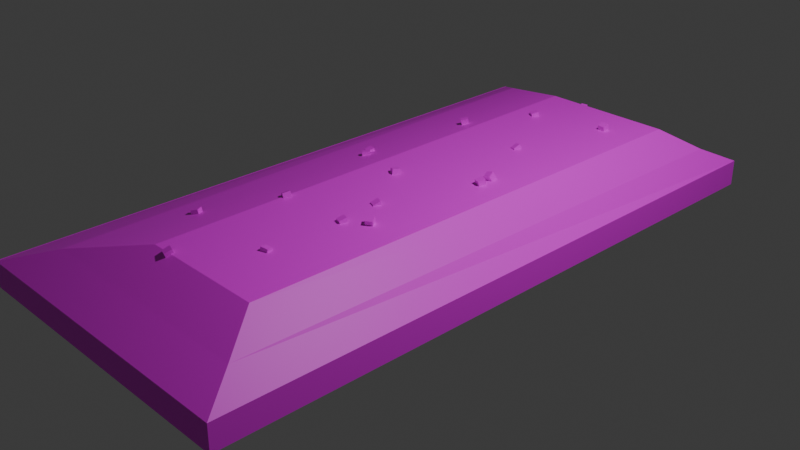 # Source: icecubes.blend  (saved by Blender 4.0.36; exported with 4.5.12 LTS)
import bpy
from mathutils import Matrix  # noqa: F401  (used for matrix-valued properties, if any)

bpy.ops.wm.read_factory_settings(use_empty=True)
scene = bpy.context.scene
scene.name = 'Scene'

# ---- collections
col_collection = bpy.data.collections.new('Collection'); scene.collection.children.link(col_collection)
col_icecubes = bpy.data.collections.new('IceCubes'); col_collection.children.link(col_icecubes)

# ---- images (referenced by path relative to the original .blend; pixels are not part of the script)
import os
ASSET_DIR = os.environ.get("B2B_ASSET_DIR", "")  # directory of the original .blend (textures are referenced by path, not embedded)
HERE = os.path.dirname(os.path.abspath(__file__))  # packed textures are extracted next to this script under _unpacked/

def load_image(name, relpath, width, height, colorspace="sRGB"):
    """Load a texture the original file referenced (path relative to the .blend, or extracted next to this script)."""
    p = next((c for c in (os.path.join(HERE, relpath), os.path.join(ASSET_DIR, relpath)) if relpath and os.path.exists(c)), "")
    if p:
        img = bpy.data.images.load(p, check_existing=True)
        img.name = name
    else:  # same state as the original file: an image datablock whose file is absent (Cycles renders it pink)
        img = bpy.data.images.new(name, width, height)
        img.source = "FILE"
        img.filepath = "//" + (relpath or name)
    img.colorspace_settings.name = colorspace
    return img
img_m_cube_psd = load_image('m_Cube.psd', 'm_Cube.psd', 1024, 1024, 'sRGB')

# ---- materials (node trees are filled in below, after node groups)
mat_material_003 = bpy.data.materials.new('Material.003')
mat_material_003.alpha_threshold = 0.0
mat_material_003.use_transparent_shadow = False
mat_material_003.roughness = 0.5
mat_material_003.line_color = (0.0, 0.0, 0.0, 1.0)

# ---- material node trees
mat_material_003.use_nodes = True; mat_material_003.node_tree.nodes.clear()
_N = mat_material_003.node_tree.nodes; _L = mat_material_003.node_tree.links
n0 = _N.new('ShaderNodeOutputMaterial'); n0.name = 'Material Output'; n0.location = (300, 300)
n1 = _N.new('ShaderNodeBsdfPrincipled'); n1.name = 'Principled BSDF'; n1.location = (10, 300)
n1.inputs[3].default_value = 1.45
n2 = _N.new('ShaderNodeTexImage'); n2.name = 'Image Texture'; n2.location = (-280, 280)
n2.image = img_m_cube_psd
_L.new(n1.outputs[0], n0.inputs[0])
_L.new(n2.outputs[0], n1.inputs[0])
n0.is_active_output = True

# ---- world
world_world = bpy.data.worlds.new('World'); scene.world = world_world
world_world.use_nodes = True; world_world.node_tree.nodes.clear()
_N = world_world.node_tree.nodes; _L = world_world.node_tree.links
n0 = _N.new('ShaderNodeOutputWorld'); n0.name = 'World Output'; n0.location = (300, 300)
n1 = _N.new('ShaderNodeBackground'); n1.name = 'Background'; n1.location = (10, 300)
n1.inputs[0].default_value = (0.05088, 0.05088, 0.05088, 1.0)
_L.new(n1.outputs[0], n0.inputs[0])
n0.is_active_output = True
world_world.color = (0.05088, 0.05088, 0.05088)
world_world.use_sun_shadow = False
world_world.sun_shadow_jitter_overblur = 0.0

# ---- cameras
cam_camera = bpy.data.cameras.new('Camera')
cam_camera.clip_end = 100.0
cam_camera.ortho_scale = 7.314

# ---- lights
light_light = bpy.data.lights.new('Light', 'POINT')
light_light.transmission_factor = 0.0
light_light.use_soft_falloff = False
light_light.energy = 1000.0
light_light.shadow_soft_size = 0.1
light_light.shadow_maximum_resolution = 0.006
light_light.use_absolute_resolution = True

# ---- meshes
me_cube = bpy.data.meshes.new('Cube')
me_cube.from_pydata([(1.0, 1.0, 1.0), (1.0, -1.0, 1.0), (-1.0, 1.0, 1.0), (-1.0, -1.0, 1.0), (-1.0, 1.0, -1.0), (-1.0, -1.0, -1.0), (1.0, 1.0, -1.0), (1.0, -1.0, -1.0), (-1.0, 1.0, -1.0), (-1.0, -1.0, -1.0), (1.0, 1.0, -1.0), (1.0, -1.0, -1.0), (-1.0, 1.0, -1.0), (-1.0, -1.0, -1.0), (1.0, 1.0, -1.0), (1.0, -1.0, -1.0), (1.0, 1.0, -1.0), (1.0, -1.0, -1.0), (-0.9919, 1.0, -1.0), (-0.9919, -1.0, -1.0), (0.7023, 0.7767, -4.114), (0.8887, 0.8793, -2.452), (0.6766, -0.7673, -4.114), (0.8471, -0.8888, -2.452), (-0.1457, 0.7767, -4.114), (-0.7079, 0.8793, -2.452), (-0.1233, -0.7673, -4.114), (-0.6564, -0.8888, -2.452), (0.4419, -0.3199, -3.832), (0.4485, -0.3253, -4.46), (0.4186, -0.301, -3.966), (0.4252, -0.3063, -4.594), (0.4797, -0.309, -3.832), (0.4862, -0.3144, -4.46), (0.4563, -0.29, -3.966), (0.4629, -0.2954, -4.594), (-0.2876, 0.4051, -3.477), (-0.2964, 0.4005, -4.106), (-0.2566, 0.4213, -3.611), (-0.2653, 0.4167, -4.239), (-0.2555, 0.3906, -3.477), (-0.2643, 0.386, -4.106), (-0.2244, 0.4068, -3.611), (-0.2332, 0.4022, -4.239), (0.4418, 0.6407, -3.848), (0.4418, 0.6345, -4.476), (0.4418, 0.6628, -3.982), (0.4418, 0.6566, -4.61), (0.4857, 0.6407, -3.848), (0.4857, 0.6345, -4.476), (0.4857, 0.6628, -3.982), (0.4857, 0.6566, -4.61), (-0.4426, -0.5452, -2.834), (-0.454, -0.548, -3.462), (-0.402, -0.5351, -2.967), (-0.4134, -0.538, -3.596), (-0.4226, -0.5641, -2.834), (-0.4341, -0.567, -3.462), (-0.382, -0.5541, -2.967), (-0.3935, -0.5569, -3.596), (0.4832, 0.1144, -3.766), (0.4726, 0.1032, -4.337), (0.4724, 0.1348, -3.98), (0.4618, 0.1236, -4.551), (0.525, 0.1171, -3.91), (0.5144, 0.1059, -4.48), (0.5143, 0.1375, -4.124), (0.5037, 0.1263, -4.695), (0.4784, 0.07232, -3.825), (0.4744, 0.06639, -4.453), (0.4925, 0.09332, -3.959), (0.4885, 0.08739, -4.587), (0.5201, 0.0657, -3.825), (0.5161, 0.05978, -4.453), (0.5343, 0.0867, -3.959), (0.5303, 0.08078, -4.587), (0.2828, -0.5838, -3.683), (0.2881, -0.5781, -4.311), (0.328, -0.5787, -3.6), (0.3332, -0.573, -4.228), (0.2939, -0.604, -3.781), (0.2991, -0.5983, -4.409), (0.3391, -0.5989, -3.699), (0.3443, -0.5932, -4.327), (-0.4395, 0.06366, -2.67), (-0.4423, 0.05758, -3.411), (-0.4295, 0.08521, -2.827), (-0.4323, 0.07913, -3.568), (-0.3966, 0.05899, -2.67), (-0.3995, 0.05291, -3.411), (-0.3866, 0.08054, -2.827), (-0.3895, 0.07446, -3.568), (0.2758, 0.3411, -3.425), (0.2576, 0.3331, -4.123), (0.2853, 0.3617, -3.651), (0.2671, 0.3537, -4.348), (0.3167, 0.3347, -3.534), (0.2985, 0.3268, -4.232), (0.3262, 0.3553, -3.76), (0.308, 0.3474, -4.457), (0.3085, -0.3538, -3.546), (0.3012, -0.36, -4.282), (0.3207, -0.3327, -3.716), (0.3134, -0.3388, -4.452), (0.3505, -0.3599, -3.575), (0.3432, -0.3661, -4.311), (0.3627, -0.3388, -3.745), (0.3554, -0.3449, -4.481), (-0.02727, 0.5892, -3.588), (-0.03397, 0.5839, -4.329), (-0.003512, 0.608, -3.745), (-0.01021, 0.6027, -4.486), (0.01021, 0.5781, -3.588), (0.003512, 0.5728, -4.329), (0.03397, 0.5969, -3.745), (0.02727, 0.5916, -4.486), (-0.0258, -0.7678, -3.524), (-0.02958, -0.7775, -4.24), (-0.01239, -0.7477, -3.745), (-0.01617, -0.7573, -4.461), (0.01617, -0.774, -3.504), (0.01239, -0.7837, -4.221), (0.02958, -0.7539, -3.725), (0.0258, -0.7635, -4.442), (0.2689, -0.2152, -3.499), (0.2642, -0.2254, -4.21), (0.2858, -0.1958, -3.732), (0.281, -0.2061, -4.443), (0.3097, -0.2229, -3.47), (0.305, -0.2332, -4.181), (0.3266, -0.2036, -3.702), (0.3218, -0.2139, -4.413), (0.03082, -0.04991, -3.684), (0.02449, -0.04388, -4.422), (0.05328, -0.02969, -3.655), (0.04694, -0.02366, -4.393), (0.06904, -0.05966, -3.779), (0.0627, -0.05363, -4.517), (0.09149, -0.03944, -3.751), (0.08516, -0.03341, -4.489), (-0.01698, 0.8293, -2.541), (-0.0147, 0.8232, -3.282), (-0.02505, 0.8511, -2.699), (-0.02277, 0.8449, -3.44), (0.02624, 0.8331, -2.541), (0.02852, 0.827, -3.282), (0.01817, 0.8548, -2.699), (0.02045, 0.8487, -3.44), (-0.1352, -0.3637, -3.527), (-0.1596, -0.3633, -4.224), (-0.1173, -0.3431, -3.655), (-0.1418, -0.3426, -4.352), (-0.09879, -0.373, -3.713), (-0.1232, -0.3725, -4.411), (-0.08098, -0.3523, -3.841), (-0.1054, -0.3519, -4.539), (-0.3996, 0.03086, -2.875), (-0.4036, 0.03312, -3.628), (-0.3676, 0.04776, -2.912), (-0.3716, 0.05001, -3.665), (-0.3676, 0.01643, -2.925), (-0.3716, 0.01868, -3.678), (-0.3356, 0.03332, -2.962), (-0.3396, 0.03558, -3.715)], [], [(0, 2, 3, 1), (7, 1, 3, 5), (5, 3, 2, 4), (17, 16, 14, 15), (6, 0, 1, 7), (4, 2, 0, 6), (8, 9, 5, 4), (10, 8, 4, 6), (9, 11, 7, 5), (11, 10, 6, 7), (12, 13, 9, 8), (14, 12, 8, 10), (13, 15, 11, 9), (15, 14, 10, 11), (27, 23, 17, 19), (18, 19, 13, 12), (19, 17, 15, 13), (24, 20, 22, 26), (25, 27, 19, 18), (21, 25, 18, 16), (16, 18, 12, 14), (24, 26, 27, 25), (20, 24, 25, 21), (26, 22, 23, 27), (22, 20, 21, 23), (23, 21, 16, 17), (28, 29, 31, 30), (30, 31, 35, 34), (34, 35, 33, 32), (32, 33, 29, 28), (30, 34, 32, 28), (35, 31, 29, 33), (36, 37, 39, 38), (38, 39, 43, 42), (42, 43, 41, 40), (40, 41, 37, 36), (38, 42, 40, 36), (43, 39, 37, 41), (44, 45, 47, 46), (46, 47, 51, 50), (50, 51, 49, 48), (48, 49, 45, 44), (46, 50, 48, 44), (51, 47, 45, 49), (52, 53, 55, 54), (54, 55, 59, 58), (58, 59, 57, 56), (56, 57, 53, 52), (54, 58, 56, 52), (59, 55, 53, 57), (60, 61, 63, 62), (62, 63, 67, 66), (66, 67, 65, 64), (64, 65, 61, 60), (62, 66, 64, 60), (67, 63, 61, 65), (68, 69, 71, 70), (70, 71, 75, 74), (74, 75, 73, 72), (72, 73, 69, 68), (70, 74, 72, 68), (75, 71, 69, 73), (76, 77, 79, 78), (78, 79, 83, 82), (82, 83, 81, 80), (80, 81, 77, 76), (78, 82, 80, 76), (83, 79, 77, 81), (84, 85, 87, 86), (86, 87, 91, 90), (90, 91, 89, 88), (88, 89, 85, 84), (86, 90, 88, 84), (91, 87, 85, 89), (92, 93, 95, 94), (94, 95, 99, 98), (98, 99, 97, 96), (96, 97, 93, 92), (94, 98, 96, 92), (99, 95, 93, 97), (100, 101, 103, 102), (102, 103, 107, 106), (106, 107, 105, 104), (104, 105, 101, 100), (102, 106, 104, 100), (107, 103, 101, 105), (108, 109, 111, 110), (110, 111, 115, 114), (114, 115, 113, 112), (112, 113, 109, 108), (110, 114, 112, 108), (115, 111, 109, 113), (116, 117, 119, 118), (118, 119, 123, 122), (122, 123, 121, 120), (120, 121, 117, 116), (118, 122, 120, 116), (123, 119, 117, 121), (124, 125, 127, 126), (126, 127, 131, 130), (130, 131, 129, 128), (128, 129, 125, 124), (126, 130, 128, 124), (131, 127, 125, 129), (132, 133, 135, 134), (134, 135, 139, 138), (138, 139, 137, 136), (136, 137, 133, 132), (134, 138, 136, 132), (139, 135, 133, 137), (140, 141, 143, 142), (142, 143, 147, 146), (146, 147, 145, 144), (144, 145, 141, 140), (142, 146, 144, 140), (147, 143, 141, 145), (148, 149, 151, 150), (150, 151, 155, 154), (154, 155, 153, 152), (152, 153, 149, 148), (150, 154, 152, 148), (155, 151, 149, 153), (156, 157, 159, 158), (158, 159, 163, 162), (162, 163, 161, 160), (160, 161, 157, 156), (158, 162, 160, 156), (163, 159, 157, 161)])
_uv = me_cube.uv_layers.new(name='UVMap')
_uv.uv.foreach_set('vector', [0.9579, 0.2273, 0.7471, 0.2273, 0.7471, 0.01652, 0.9579, 0.01652, 0.5039, 0.8327, 0.5039, 0.622, 0.7147, 0.6221, 0.7147, 0.8328, 0.7144, 0.5889, 0.5039, 0.5885, 0.5039, 0.3779, 0.7144, 0.3784, 0.375, 0.75, 0.375, 0.5, 0.375, 0.5, 0.375, 0.75, 0.2602, 0.9494, 0.2602, 0.7387, 0.4709, 0.7386, 0.4709, 0.9494, 0.5039, 0.2271, 0.5039, 0.01652, 0.7141, 0.01722, 0.7141, 0.2278, 0.125, 0.5, 0.125, 0.75, 0.125, 0.75, 0.125, 0.5, 0.375, 0.5, 0.125, 0.5, 0.125, 0.5, 0.375, 0.5, 0.125, 0.75, 0.375, 0.75, 0.375, 0.75, 0.125, 0.75, 0.375, 0.75, 0.375, 0.5, 0.375, 0.5, 0.375, 0.75, 0.125, 0.5, 0.125, 0.75, 0.125, 0.75, 0.125, 0.5, 0.375, 0.5, 0.125, 0.5, 0.125, 0.5, 0.375, 0.5, 0.125, 0.75, 0.375, 0.75, 0.375, 0.75, 0.125, 0.75, 0.375, 0.75, 0.375, 0.5, 0.375, 0.5, 0.375, 0.75, 0.4349, 0.5307, 0.2765, 0.5306, 0.2602, 0.3779, 0.47, 0.3779, 0.7474, 0.5886, 0.7474, 0.3779, 0.7483, 0.3779, 0.7483, 0.5886, 0.47, 0.3779, 0.2602, 0.3779, 0.2602, 0.3779, 0.4709, 0.3779, 0.8371, 0.7847, 0.7477, 0.7847, 0.7504, 0.622, 0.8347, 0.622, 0.2153, 0.1709, 0.02937, 0.1712, 0.01652, 0.01652, 0.2271, 0.01652, 0.2156, 0.5345, 0.04784, 0.5345, 0.01652, 0.3822, 0.2258, 0.3822, 0.9075, 0.8831, 0.9075, 0.8831, 0.9075, 0.8831, 0.9075, 0.8831, 0.2066, 0.3491, 0.04412, 0.3492, 0.02937, 0.1712, 0.2153, 0.1709, 0.1974, 0.7091, 0.1083, 0.7091, 0.04784, 0.5345, 0.2156, 0.5345, 0.379, 0.7056, 0.2947, 0.7056, 0.2765, 0.5306, 0.4349, 0.5307, 0.447, 0.3448, 0.2843, 0.3448, 0.2731, 0.1696, 0.4595, 0.1696, 0.4595, 0.1696, 0.2731, 0.1696, 0.2602, 0.01654, 0.4709, 0.01652, 0.6154, 0.2608, 0.6154, 0.327, 0.6127, 0.3411, 0.6127, 0.2749, 0.8125, 0.2748, 0.8125, 0.341, 0.8086, 0.341, 0.8086, 0.2748, 0.8086, 0.2748, 0.8086, 0.341, 0.8059, 0.327, 0.8059, 0.2608, 0.6193, 0.2609, 0.6193, 0.3271, 0.6154, 0.327, 0.6154, 0.2608, 0.125, 0.5, 0.375, 0.5, 0.375, 0.75, 0.125, 0.75, 0.6166, 0.3412, 0.6127, 0.3411, 0.6154, 0.327, 0.6193, 0.3271, 0.8524, 0.2608, 0.8524, 0.327, 0.849, 0.341, 0.849, 0.2748, 0.849, 0.2748, 0.849, 0.341, 0.8456, 0.341, 0.8456, 0.2748, 0.6592, 0.2749, 0.6592, 0.3411, 0.6559, 0.327, 0.6559, 0.2608, 0.6559, 0.2608, 0.6559, 0.327, 0.6524, 0.3271, 0.6524, 0.2609, 0.125, 0.5, 0.375, 0.5, 0.375, 0.75, 0.125, 0.75, 0.6592, 0.3411, 0.6557, 0.3412, 0.6524, 0.3271, 0.6559, 0.327, 0.9258, 0.2608, 0.9258, 0.327, 0.9233, 0.3411, 0.9233, 0.2749, 0.8234, 0.5196, 0.8234, 0.5857, 0.8188, 0.5857, 0.8188, 0.5196, 0.01899, 0.8916, 0.01899, 0.9577, 0.01652, 0.9437, 0.01652, 0.8776, 0.8902, 0.2609, 0.8902, 0.327, 0.8856, 0.3269, 0.8856, 0.2608, 0.125, 0.5, 0.375, 0.5, 0.375, 0.75, 0.125, 0.75, 0.8901, 0.3411, 0.8855, 0.3411, 0.8856, 0.3269, 0.8902, 0.327, 0.905, 0.508, 0.905, 0.5742, 0.9005, 0.5881, 0.9005, 0.5219, 0.9005, 0.5219, 0.9005, 0.5881, 0.8984, 0.5881, 0.8984, 0.5219, 0.6989, 0.2749, 0.6989, 0.341, 0.6945, 0.327, 0.6945, 0.2608, 0.6945, 0.2608, 0.6945, 0.327, 0.6922, 0.3271, 0.6922, 0.261, 0.125, 0.5, 0.375, 0.5, 0.375, 0.75, 0.125, 0.75, 0.6989, 0.341, 0.6967, 0.3411, 0.6922, 0.3271, 0.6945, 0.327, 0.5065, 0.2608, 0.5065, 0.321, 0.5039, 0.3436, 0.5039, 0.2834, 0.9813, 0.7528, 0.9813, 0.813, 0.9766, 0.8281, 0.9766, 0.7679, 0.5421, 0.2833, 0.5421, 0.3433, 0.5396, 0.3209, 0.5396, 0.2608, 0.8749, 0.637, 0.8756, 0.6971, 0.8708, 0.682, 0.8701, 0.622, 0.125, 0.5, 0.375, 0.5, 0.375, 0.75, 0.125, 0.75, 0.8749, 0.7198, 0.8701, 0.7047, 0.8708, 0.682, 0.8756, 0.6971, 0.9405, 0.508, 0.9405, 0.5742, 0.9381, 0.5882, 0.9381, 0.522, 0.7858, 0.5196, 0.7858, 0.5858, 0.7813, 0.5857, 0.7813, 0.5196, 0.09625, 0.8886, 0.09625, 0.9547, 0.09384, 0.9406, 0.09384, 0.8745, 0.7729, 0.2609, 0.7717, 0.327, 0.7673, 0.3269, 0.7684, 0.2608, 0.125, 0.5, 0.375, 0.5, 0.375, 0.75, 0.125, 0.75, 0.7729, 0.3411, 0.7684, 0.3411, 0.7673, 0.3269, 0.7717, 0.327, 0.1343, 0.8831, 0.1352, 0.9492, 0.1303, 0.9406, 0.1293, 0.8745, 0.9757, 0.508, 0.9757, 0.5741, 0.9735, 0.5845, 0.9735, 0.5184, 0.9835, 0.8805, 0.9835, 0.9467, 0.9787, 0.9553, 0.9787, 0.8891, 0.9716, 0.3882, 0.9716, 0.4544, 0.9694, 0.4441, 0.9694, 0.3779, 0.125, 0.5, 0.375, 0.5, 0.375, 0.75, 0.125, 0.75, 0.1293, 0.9511, 0.1303, 0.9406, 0.1352, 0.9492, 0.1343, 0.9597, 0.9435, 0.7528, 0.9435, 0.8309, 0.9411, 0.8475, 0.9411, 0.7694, 0.8644, 0.5094, 0.8644, 0.5875, 0.8598, 0.5875, 0.8598, 0.5094, 0.9466, 0.6386, 0.9466, 0.7165, 0.9441, 0.6999, 0.9441, 0.622, 0.7926, 0.8178, 0.7918, 0.8957, 0.7873, 0.8957, 0.7881, 0.8177, 0.125, 0.5, 0.375, 0.5, 0.375, 0.75, 0.125, 0.75, 0.7926, 0.9124, 0.7881, 0.9124, 0.7873, 0.8957, 0.7918, 0.8957, 0.8726, 0.7528, 0.8726, 0.8263, 0.8701, 0.8501, 0.8701, 0.7765, 0.0599, 0.876, 0.0599, 0.9495, 0.05528, 0.9609, 0.05528, 0.8873, 0.9009, 0.4016, 0.9009, 0.4749, 0.8984, 0.4512, 0.8984, 0.3779, 0.7869, 0.3893, 0.7858, 0.4627, 0.7813, 0.4513, 0.7824, 0.3779, 0.125, 0.5, 0.375, 0.5, 0.375, 0.75, 0.125, 0.75, 0.7869, 0.4865, 0.7824, 0.4751, 0.7813, 0.4513, 0.7858, 0.4627, 0.9081, 0.7528, 0.9081, 0.8304, 0.9057, 0.8483, 0.9057, 0.7707, 0.5796, 0.2608, 0.5796, 0.3384, 0.5752, 0.3414, 0.5752, 0.2639, 0.9111, 0.6399, 0.9111, 0.7173, 0.9086, 0.6994, 0.9086, 0.622, 0.8653, 0.3809, 0.8643, 0.4584, 0.8598, 0.4553, 0.8609, 0.3779, 0.125, 0.5, 0.375, 0.5, 0.375, 0.75, 0.125, 0.75, 0.8653, 0.4764, 0.8609, 0.4733, 0.8598, 0.4553, 0.8643, 0.4584, 0.8322, 0.8177, 0.8322, 0.8958, 0.8296, 0.9124, 0.8296, 0.8343, 0.8296, 0.8343, 0.8296, 0.9124, 0.8256, 0.9123, 0.8256, 0.8343, 0.7542, 0.8344, 0.7542, 0.9124, 0.7517, 0.8957, 0.7517, 0.8177, 0.7517, 0.8177, 0.7517, 0.8957, 0.7477, 0.8958, 0.7477, 0.8178, 0.125, 0.5, 0.375, 0.5, 0.375, 0.75, 0.125, 0.75, 0.7542, 0.9124, 0.7502, 0.9125, 0.7477, 0.8958, 0.7517, 0.8957, 0.1673, 0.7421, 0.1673, 0.8177, 0.1648, 0.8409, 0.1648, 0.7654, 0.9632, 0.2629, 0.9632, 0.3384, 0.9588, 0.3364, 0.9588, 0.2608, 0.2029, 0.7654, 0.2029, 0.8408, 0.2004, 0.8176, 0.2004, 0.7421, 0.06079, 0.7421, 0.05976, 0.8176, 0.05528, 0.8195, 0.05631, 0.7441, 0.125, 0.5, 0.375, 0.5, 0.375, 0.75, 0.125, 0.75, 0.06079, 0.8409, 0.05631, 0.8429, 0.05528, 0.8195, 0.05976, 0.8176, 0.09627, 0.7421, 0.09627, 0.817, 0.09384, 0.8415, 0.09384, 0.7666, 0.8744, 0.8862, 0.8744, 0.9611, 0.8701, 0.958, 0.8701, 0.8831, 0.1318, 0.7666, 0.1318, 0.8414, 0.1293, 0.8169, 0.1293, 0.7421, 0.02223, 0.7421, 0.02091, 0.8169, 0.01652, 0.82, 0.01784, 0.7452, 0.125, 0.5, 0.375, 0.5, 0.375, 0.75, 0.125, 0.75, 0.02223, 0.8415, 0.01784, 0.8445, 0.01652, 0.82, 0.02091, 0.8169, 0.5834, 0.8689, 0.5834, 0.9467, 0.5811, 0.9436, 0.5811, 0.8658, 0.5811, 0.8658, 0.5811, 0.9436, 0.577, 0.9536, 0.577, 0.8759, 0.7342, 0.2608, 0.7342, 0.3385, 0.732, 0.3413, 0.732, 0.2637, 0.7003, 0.8758, 0.7003, 0.9536, 0.6961, 0.9436, 0.6961, 0.8658, 0.125, 0.5, 0.375, 0.5, 0.375, 0.75, 0.125, 0.75, 0.577, 0.9536, 0.5811, 0.9436, 0.5834, 0.9467, 0.5793, 0.9567, 0.9363, 0.3779, 0.9363, 0.456, 0.9339, 0.4725, 0.9339, 0.3944, 0.9457, 0.8805, 0.9457, 0.9586, 0.9411, 0.9586, 0.9411, 0.8805, 0.5063, 0.8823, 0.5063, 0.9603, 0.5039, 0.9438, 0.5039, 0.8658, 0.375, 0.75, 0.625, 0.75, 0.625, 1.0, 0.375, 1.0, 0.125, 0.5, 0.375, 0.5, 0.375, 0.75, 0.125, 0.75, 0.7918, 0.9622, 0.7873, 0.9624, 0.7873, 0.9457, 0.7918, 0.9455, 0.8268, 0.3779, 0.8268, 0.4514, 0.8245, 0.4648, 0.8245, 0.3913, 0.8245, 0.3913, 0.8245, 0.4648, 0.8199, 0.4843, 0.8199, 0.4107, 0.2027, 0.8875, 0.2026, 0.9608, 0.2004, 0.9472, 0.2004, 0.8739, 0.544, 0.8853, 0.544, 0.9588, 0.5394, 0.9393, 0.5394, 0.8658, 0.125, 0.5, 0.375, 0.5, 0.375, 0.75, 0.125, 0.75, 0.8256, 0.9784, 0.8256, 0.9588, 0.8285, 0.9454, 0.8285, 0.965, 0.6233, 0.8658, 0.6233, 0.9452, 0.6199, 0.9491, 0.6199, 0.8697, 0.6199, 0.8697, 0.6199, 0.9491, 0.6165, 0.9544, 0.6165, 0.875, 0.6631, 0.8751, 0.6631, 0.9544, 0.6598, 0.9504, 0.6598, 0.8711, 0.6598, 0.8711, 0.6598, 0.9504, 0.6563, 0.9451, 0.6563, 0.8658, 0.125, 0.5, 0.375, 0.5, 0.375, 0.75, 0.125, 0.75, 0.7477, 0.9543, 0.7477, 0.9488, 0.7505, 0.9455, 0.7505, 0.951])
me_cube.materials.append(mat_material_003)
me_cube.use_mirror_vertex_groups = False
me_cube.update()

# ---- objects
ob_light = bpy.data.objects.new('Light', light_light)
ob_camera = bpy.data.objects.new('Camera', cam_camera)
ob_cube_col = bpy.data.objects.new('Cube-col', me_cube)

# ---- transforms, parenting, visibility, modifiers, constraints
ob_light.location = (4.076, 1.005, 5.904)
ob_light.rotation_euler = (0.6503, 0.05522, 1.866)
ob_light.lock_rotations_4d = False
ob_light.empty_display_type = 'ARROWS'
ob_light.color = (0.0, 0.0, 0.0, 0.0)
ob_light.lineart.crease_threshold = 0.0
ob_camera.location = (7.359, -6.926, 4.958)
ob_camera.rotation_euler = (1.109, 0.0, 0.8149)
ob_camera.lock_rotations_4d = False
ob_camera.empty_display_type = 'ARROWS'
ob_camera.color = (0.0, 0.0, 0.0, 0.0)
ob_camera.display_type = 'WIRE'
ob_camera.lineart.crease_threshold = 0.0
ob_cube_col.location = (0.0, 0.0, 0.0)
ob_cube_col.scale = (1.687, 3.48, -0.141)
ob_cube_col.lock_rotations_4d = False
ob_cube_col.empty_display_type = 'ARROWS'
ob_cube_col.lineart.crease_threshold = 0.0

# ---- collection membership
col_collection.objects.link(ob_light)
col_collection.objects.link(ob_camera)
col_icecubes.objects.link(ob_cube_col)

# ---- scene / render settings (as saved in the file)
scene.camera = ob_camera
scene.frame_start = 1; scene.frame_end = 250; scene.frame_set(2)
scene.render.engine = 'BLENDER_EEVEE_NEXT'
scene.cycles.sampling_pattern = 'TABULATED_SOBOL'
bpy.context.view_layer.update()
